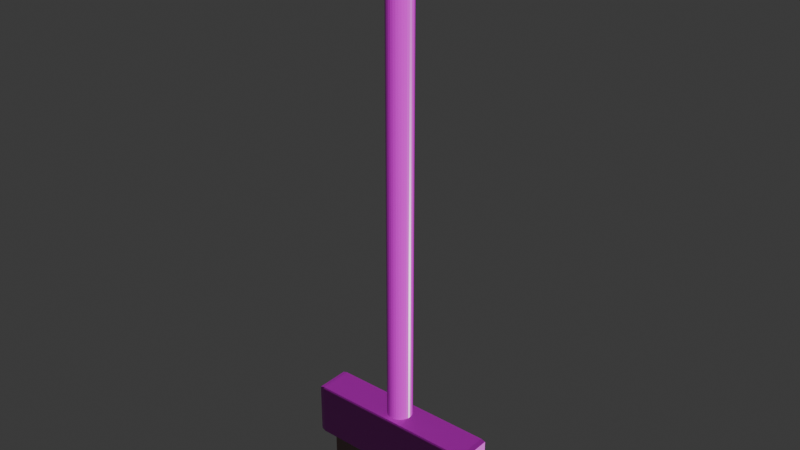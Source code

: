 # Source: broom.blend  (saved by Blender 4.3.34; exported with 4.5.12 LTS)
import bpy
from mathutils import Matrix  # noqa: F401  (used for matrix-valued properties, if any)

bpy.ops.wm.read_factory_settings(use_empty=True)
scene = bpy.context.scene
scene.name = 'Scene'

# ---- collections
col_collection = bpy.data.collections.new('Collection'); scene.collection.children.link(col_collection)

# ---- images (referenced by path relative to the original .blend; pixels are not part of the script)
import os
ASSET_DIR = os.environ.get("B2B_ASSET_DIR", "")  # directory of the original .blend (textures are referenced by path, not embedded)
HERE = os.path.dirname(os.path.abspath(__file__))  # packed textures are extracted next to this script under _unpacked/

def load_image(name, relpath, width, height, colorspace="sRGB"):
    """Load a texture the original file referenced (path relative to the .blend, or extracted next to this script)."""
    p = next((c for c in (os.path.join(HERE, relpath), os.path.join(ASSET_DIR, relpath)) if relpath and os.path.exists(c)), "")
    if p:
        img = bpy.data.images.load(p, check_existing=True)
        img.name = name
    else:  # same state as the original file: an image datablock whose file is absent (Cycles renders it pink)
        img = bpy.data.images.new(name, width, height)
        img.source = "FILE"
        img.filepath = "//" + (relpath or name)
    img.colorspace_settings.name = colorspace
    return img
img_finewood_27_height_1k_png = load_image('finewood_27_height-1K.png', 'finewood_27_height-1K.png', 1024, 1024, 'Non-Color')
img_finewood_27_basecolor_1k_png = load_image('finewood_27_basecolor-1K.png', 'finewood_27_basecolor-1K.png', 1024, 1024, 'sRGB')
img_finewood_27_roughness_1k_png = load_image('finewood_27_roughness-1K.png', 'finewood_27_roughness-1K.png', 1024, 1024, 'Non-Color')
img_finewood_27_normal_1k_png = load_image('finewood_27_normal-1K.png', 'finewood_27_normal-1K.png', 1024, 1024, 'Non-Color')

# ---- materials (node trees are filled in below, after node groups)
mat_wood = bpy.data.materials.new('wood')
mat_wood.diffuse_color = (0.8001, 0.3833, 0.1859, 1.0)
mat_brush = bpy.data.materials.new('brush')
mat_brush.diffuse_color = (0.8001, 0.09899, 0.07742, 1.0)

# ---- material node trees
mat_wood.use_nodes = True; mat_wood.node_tree.nodes.clear()
_N = mat_wood.node_tree.nodes; _L = mat_wood.node_tree.links
n0 = _N.new('ShaderNodeBsdfPrincipled'); n0.name = 'Principled BSDF'; n0.location = (10, 300)
n1 = _N.new('ShaderNodeOutputMaterial'); n1.name = 'Material Output'; n1.location = (300, 300)
n2 = _N.new('ShaderNodeTexImage'); n2.name = 'Image Texture'; n2.location = (86, -600)
n2.label = 'Displacement'
n2.image = img_finewood_27_height_1k_png
n3 = _N.new('ShaderNodeDisplacement'); n3.name = 'Displacement'; n3.location = (110, -400)
n3.inputs[2].default_value = 1.0
n4 = _N.new('ShaderNodeTexImage'); n4.name = 'Image Texture.001'; n4.location = (86, -40)
n4.label = 'Base Color'
n4.image = img_finewood_27_basecolor_1k_png
n5 = _N.new('ShaderNodeTexImage'); n5.name = 'Image Texture.002'; n5.location = (86, -320)
n5.label = 'Roughness'
n5.image = img_finewood_27_roughness_1k_png
n6 = _N.new('ShaderNodeTexImage'); n6.name = 'Image Texture.003'; n6.location = (86, -880)
n6.label = 'Normal'
n6.image = img_finewood_27_normal_1k_png
n7 = _N.new('ShaderNodeNormalMap'); n7.name = 'Normal Map'; n7.location = (-240, -340)
n8 = _N.new('ShaderNodeMapping'); n8.name = 'Mapping'; n8.location = (230, -40)
n8.inputs[3].default_value = (10.0, 10.0, 1.0)
n9 = _N.new('NodeReroute'); n9.name = 'Reroute'; n9.location = (36, -596)
n9.width = 16
n9.socket_idname = 'NodeSocketVector'
n10 = _N.new('ShaderNodeTexCoord'); n10.name = 'Texture Coordinate'; n10.location = (30, -40)
n11 = _N.new('NodeFrame'); n11.name = 'Frame'; n11.location = (-1270, 340)
n11.label = 'Mapping'
n11.width = 400
n12 = _N.new('NodeFrame'); n12.name = 'Frame.001'; n12.location = (-626, 540)
n12.label = 'Textures'
n12.width = 356
n2.parent = n12
n4.parent = n12
n5.parent = n12
n6.parent = n12
n8.parent = n11
n9.parent = n12
n10.parent = n11
_L.new(n0.outputs[0], n1.inputs[0])
_L.new(n2.outputs[0], n3.inputs[0])
_L.new(n3.outputs[0], n1.inputs[2])
_L.new(n4.outputs[0], n0.inputs[0])
_L.new(n5.outputs[0], n0.inputs[2])
_L.new(n6.outputs[0], n7.inputs[1])
_L.new(n7.outputs[0], n0.inputs[5])
_L.new(n9.outputs[0], n4.inputs[0])
_L.new(n9.outputs[0], n5.inputs[0])
_L.new(n9.outputs[0], n2.inputs[0])
_L.new(n9.outputs[0], n6.inputs[0])
_L.new(n8.outputs[0], n9.inputs[0])
_L.new(n10.outputs[2], n8.inputs[0])
n1.is_active_output = True
mat_brush.use_nodes = True; mat_brush.node_tree.nodes.clear()
_N = mat_brush.node_tree.nodes; _L = mat_brush.node_tree.links
n0 = _N.new('ShaderNodeBsdfPrincipled'); n0.name = 'Principled BSDF'; n0.location = (10, 300)
n0.inputs[0].default_value = (0.0109, 0.001758, 0.00164, 1.0)
n0.inputs[2].default_value = 0.7844
n1 = _N.new('ShaderNodeOutputMaterial'); n1.name = 'Material Output'; n1.location = (300, 300)
_L.new(n0.outputs[0], n1.inputs[0])
n1.is_active_output = True

# ---- world
world_world = bpy.data.worlds.new('World'); scene.world = world_world
world_world.use_nodes = True; world_world.node_tree.nodes.clear()
_N = world_world.node_tree.nodes; _L = world_world.node_tree.links
n0 = _N.new('ShaderNodeOutputWorld'); n0.name = 'World Output'; n0.location = (300, 300)
n1 = _N.new('ShaderNodeBackground'); n1.name = 'Background'; n1.location = (10, 300)
n1.inputs[0].default_value = (0.05088, 0.05088, 0.05088, 1.0)
_L.new(n1.outputs[0], n0.inputs[0])
n0.is_active_output = True
world_world.color = (0.05088, 0.05088, 0.05088)
world_world.sun_shadow_jitter_overblur = 0.0

# ---- meshes
me_cube_001 = bpy.data.meshes.new('Cube.001')
me_cube_001.from_pydata([(-0.2024, -0.04048, -0.075), (-0.2024, 0.04048, -0.075), (0.2024, -0.04048, -0.075), (0.2024, 0.04048, -0.075), (-0.2024, 0.04048, -0.164), (-0.2024, -0.04048, -0.164), (0.2024, 0.04048, -0.164), (0.2024, -0.04048, -0.164), (-0.2372, -0.05, 0.07117), (-0.2372, -0.04745, 0.075), (-0.25, -0.04745, 0.07117), (-0.2372, 0.04745, 0.075), (-0.2372, 0.05, 0.07117), (-0.25, 0.04745, 0.07117), (0.2372, -0.04745, 0.075), (0.2372, -0.05, 0.07117), (0.25, -0.04745, 0.07117), (0.2372, 0.04745, 0.075), (0.25, 0.04745, 0.07117), (0.2372, 0.05, 0.07117), (-0.25, 0.04745, -0.07117), (-0.2372, 0.05, -0.075), (-0.2372, -0.05, -0.075), (-0.25, -0.04745, -0.07117), (0.25, 0.04745, -0.07117), (0.2372, 0.05, -0.075), (0.25, -0.04745, -0.07117), (0.2372, -0.05, -0.075), (0.0, 0.035, 0.05358), (0.006828, 0.03433, 0.05358), (0.01339, 0.03234, 0.05358), (0.01944, 0.0291, 0.05358), (0.02475, 0.02475, 0.05358), (0.0291, 0.01944, 0.05358), (0.03234, 0.01339, 0.05358), (0.03433, 0.006828, 0.05358), (0.035, 0.0, 0.05358), (0.03433, -0.006828, 0.05358), (0.03234, -0.01339, 0.05358), (0.0291, -0.01944, 0.05358), (0.02475, -0.02475, 0.05358), (0.01944, -0.0291, 0.05358), (0.01339, -0.03234, 0.05358), (0.006828, -0.03433, 0.05358), (0.0, -0.035, 0.05358), (-0.006828, -0.03433, 0.05358), (-0.01339, -0.03234, 0.05358), (-0.01944, -0.0291, 0.05358), (-0.02475, -0.02475, 0.05358), (-0.0291, -0.01944, 0.05358), (-0.03234, -0.01339, 0.05358), (-0.03433, -0.006828, 0.05358), (-0.035, 0.0, 0.05358), (-0.03433, 0.006828, 0.05358), (-0.03234, 0.01339, 0.05358), (-0.0291, 0.01944, 0.05358), (-0.02475, 0.02475, 0.05358), (-0.01944, 0.0291, 0.05358), (-0.01339, 0.03234, 0.05358), (-0.006828, 0.03433, 0.05358), (0.0, 0.0274, 1.454), (0.0, 0.035, 1.302), (0.005345, 0.02687, 1.454), (0.006828, 0.03433, 1.302), (0.01048, 0.02531, 1.454), (0.01339, 0.03234, 1.302), (0.01522, 0.02278, 1.454), (0.01944, 0.0291, 1.302), (0.01937, 0.01937, 1.454), (0.02475, 0.02475, 1.302), (0.02278, 0.01522, 1.454), (0.0291, 0.01944, 1.302), (0.02531, 0.01048, 1.454), (0.03234, 0.01339, 1.302), (0.02687, 0.005345, 1.454), (0.03433, 0.006828, 1.302), (0.0274, 0.0, 1.454), (0.035, 0.0, 1.302), (0.02687, -0.005345, 1.454), (0.03433, -0.006828, 1.302), (0.02531, -0.01048, 1.454), (0.03234, -0.01339, 1.302), (0.02278, -0.01522, 1.454), (0.0291, -0.01944, 1.302), (0.01937, -0.01937, 1.454), (0.02475, -0.02475, 1.302), (0.01522, -0.02278, 1.454), (0.01944, -0.0291, 1.302), (0.01048, -0.02531, 1.454), (0.01339, -0.03234, 1.302), (0.005345, -0.02687, 1.454), (0.006828, -0.03433, 1.302), (0.0, -0.0274, 1.454), (0.0, -0.035, 1.302), (-0.005345, -0.02687, 1.454), (-0.006828, -0.03433, 1.302), (-0.01048, -0.02531, 1.454), (-0.01339, -0.03234, 1.302), (-0.01522, -0.02278, 1.454), (-0.01944, -0.0291, 1.302), (-0.01937, -0.01937, 1.454), (-0.02475, -0.02475, 1.302), (-0.02278, -0.01522, 1.454), (-0.0291, -0.01944, 1.302), (-0.02531, -0.01048, 1.454), (-0.03234, -0.01339, 1.302), (-0.02687, -0.005345, 1.454), (-0.03433, -0.006828, 1.302), (-0.0274, 0.0, 1.454), (-0.035, 0.0, 1.302), (-0.02687, 0.005345, 1.454), (-0.03433, 0.006828, 1.302), (-0.02531, 0.01048, 1.454), (-0.03234, 0.01339, 1.302), (-0.02278, 0.01522, 1.454), (-0.0291, 0.01944, 1.302), (-0.01937, 0.01937, 1.454), (-0.02475, 0.02475, 1.302), (-0.01522, 0.02278, 1.454), (-0.01944, 0.0291, 1.302), (-0.01048, 0.02531, 1.454), (-0.01339, 0.03234, 1.302), (-0.005345, 0.02687, 1.454), (-0.006828, 0.03433, 1.302)], [], [(17, 11, 9, 14), (24, 18, 16, 26), (1, 0, 22, 21), (23, 10, 13, 20), (3, 2, 7, 6), (21, 12, 19, 25), (3, 1, 21, 25), (0, 2, 27, 22), (2, 3, 25, 27), (4, 6, 7, 5), (0, 1, 4, 5), (2, 0, 5, 7), (1, 3, 6, 4), (8, 9, 10), (11, 12, 13), (14, 15, 16), (17, 18, 19), (21, 22, 23, 20), (22, 8, 10, 23), (9, 11, 13, 10), (12, 21, 20, 13), (11, 17, 19, 12), (18, 24, 25, 19), (27, 25, 24, 26), (17, 14, 16, 18), (15, 27, 26, 16), (14, 9, 8, 15), (27, 15, 8, 22), (59, 123, 61, 28), (30, 65, 67, 31), (31, 67, 69, 32), (32, 69, 71, 33), (33, 71, 73, 34), (34, 73, 75, 35), (35, 75, 77, 36), (36, 77, 79, 37), (37, 79, 81, 38), (38, 81, 83, 39), (39, 83, 85, 40), (40, 85, 87, 41), (41, 87, 89, 42), (42, 89, 91, 43), (43, 91, 93, 44), (44, 93, 95, 45), (45, 95, 97, 46), (46, 97, 99, 47), (47, 99, 101, 48), (48, 101, 103, 49), (49, 103, 105, 50), (50, 105, 107, 51), (51, 107, 109, 52), (52, 109, 111, 53), (53, 111, 113, 54), (54, 113, 115, 55), (55, 115, 117, 56), (56, 117, 119, 57), (57, 119, 121, 58), (58, 121, 123, 59), (28, 61, 63, 29), (29, 63, 65, 30), (28, 29, 30, 31, 32, 33, 34, 35, 36, 37, 38, 39, 40, 41, 42, 43, 44, 45, 46, 47, 48, 49, 50, 51, 52, 53, 54, 55, 56, 57, 58, 59), (63, 61, 60, 62), (65, 63, 62, 64), (67, 65, 64, 66), (69, 67, 66, 68), (71, 69, 68, 70), (73, 71, 70, 72), (75, 73, 72, 74), (77, 75, 74, 76), (79, 77, 76, 78), (81, 79, 78, 80), (83, 81, 80, 82), (85, 83, 82, 84), (87, 85, 84, 86), (89, 87, 86, 88), (91, 89, 88, 90), (93, 91, 90, 92), (95, 93, 92, 94), (97, 95, 94, 96), (99, 97, 96, 98), (101, 99, 98, 100), (103, 101, 100, 102), (105, 103, 102, 104), (107, 105, 104, 106), (109, 107, 106, 108), (111, 109, 108, 110), (113, 111, 110, 112), (115, 113, 112, 114), (117, 115, 114, 116), (119, 117, 116, 118), (121, 119, 118, 120), (123, 121, 120, 122), (61, 123, 122, 60), (62, 60, 122, 120, 118, 116, 114, 112, 110, 108, 106, 104, 102, 100, 98, 96, 94, 92, 90, 88, 86, 84, 82, 80, 78, 76, 74, 72, 70, 68, 66, 64)])
me_cube_001.polygons.foreach_set('material_index', [0, 0, 0, 0, 1, 0, 0, 0, 0, 1, 1, 1, 1, 0, 0, 0, 0, 0, 0, 0, 0, 0, 0, 0, 0, 0, 0, 0, 0, 0, 0, 0, 0, 0, 0, 0, 0, 0, 0, 0, 0, 0, 0, 0, 0, 0, 0, 0, 0, 0, 0, 0, 0, 0, 0, 0, 0, 0, 0, 0, 0, 0, 0, 0, 0, 0, 0, 0, 0, 0, 0, 0, 0, 0, 0, 0, 0, 0, 0, 0, 0, 0, 0, 0, 0, 0, 0, 0, 0, 0, 0, 0, 0, 0])
_uv = me_cube_001.uv_layers.new(name='UVMap')
_uv.uv.foreach_set('vector', [0.4235, 0.3662, 0.4235, 0.7052, 0.3557, 0.7052, 0.3557, 0.3662, 0.4272, 0.969, 0.4272, 0.8673, 0.4949, 0.8673, 0.4949, 0.969, 0.4204, 0.03401, 0.3625, 0.03401, 0.3557, 0.009114, 0.4272, 0.009114, 0.4949, 0.1016, 0.4949, 0.0, 0.5627, 0.0, 0.5627, 0.1016, 0.4949, 0.1016, 0.5528, 0.1016, 0.5528, 0.1652, 0.4949, 0.1652, 0.1072, 0.348, 0.002769, 0.348, 0.002769, 0.009114, 0.1072, 0.009114, 0.4204, 0.3231, 0.4204, 0.03401, 0.4272, 0.009114, 0.4272, 0.348, 0.3625, 0.03401, 0.3625, 0.3231, 0.3557, 0.348, 0.3557, 0.009114, 0.3625, 0.3231, 0.4204, 0.3231, 0.4272, 0.348, 0.3557, 0.348, 0.485, 0.5782, 0.485, 0.8673, 0.4272, 0.8673, 0.4272, 0.5782, 0.4949, 0.1652, 0.5528, 0.1652, 0.5528, 0.2287, 0.4949, 0.2287, 0.4272, 0.2891, 0.4272, 3.191e-10, 0.4907, 5.115e-09, 0.4907, 0.2891, 0.4272, 0.5782, 0.4272, 0.2891, 0.4907, 0.2891, 0.4907, 0.5782, 0.1099, 0.009114, 0.1072, 0.009114, 0.1099, -2.347e-09, 3.338e-10, 0.348, 0.002769, 0.348, 0.002734, 0.3571, 0.1072, 0.348, 0.1099, 0.348, 0.1099, 0.3571, 2.592e-08, 0.009114, 0.002734, 2.064e-10, 0.002769, 0.009114, 0.4272, 0.009114, 0.3557, 0.009114, 0.3576, -4.936e-09, 0.4253, 1.814e-10, 0.2143, 0.009114, 0.1099, 0.009114, 0.1099, -2.347e-09, 0.2115, 5.327e-09, 0.3557, 0.7052, 0.4235, 0.7052, 0.4235, 0.7143, 0.3557, 0.7143, 0.002769, 0.348, 0.1072, 0.348, 0.1044, 0.3571, 0.002734, 0.3571, 3.338e-10, 0.348, 2.592e-08, 0.009114, 0.002769, 0.009114, 0.002769, 0.348, 0.002734, 2.064e-10, 0.1044, 7.881e-09, 0.1072, 0.009114, 0.002769, 0.009114, 0.3557, 0.348, 0.4272, 0.348, 0.4253, 0.3571, 0.3576, 0.3571, 0.4235, 0.3662, 0.3557, 0.3662, 0.3557, 0.3571, 0.4235, 0.3571, 0.1099, 0.348, 0.2143, 0.348, 0.2115, 0.3571, 0.1099, 0.3571, 0.1072, 0.348, 0.1072, 0.009114, 0.1099, 0.009114, 0.1099, 0.348, 0.2143, 0.348, 0.1099, 0.348, 0.1099, 0.009114, 0.2143, 0.009114, 0.2271, 1.0, 0.2271, 0.1083, 0.232, 0.1083, 0.232, 1.0, 0.2416, 1.0, 0.2416, 0.1083, 0.2459, 0.1082, 0.2459, 0.9999, 0.2459, 0.9999, 0.2459, 0.1082, 0.2497, 0.1082, 0.2497, 0.9999, 0.285, 0.9998, 0.285, 0.1082, 0.2888, 0.1082, 0.2888, 0.9999, 0.2888, 0.9999, 0.2888, 0.1082, 0.2931, 0.1083, 0.2931, 0.9999, 0.2931, 0.9999, 0.2931, 0.1083, 0.2978, 0.1083, 0.2978, 1.0, 0.2978, 1.0, 0.2978, 0.1083, 0.3027, 0.1083, 0.3027, 1.0, 0.3027, 1.0, 0.3027, 0.1083, 0.3076, 0.1083, 0.3076, 1.0, 0.3076, 1.0, 0.3076, 0.1083, 0.3123, 0.1083, 0.3123, 0.9999, 0.3123, 0.9999, 0.3123, 0.1083, 0.3166, 0.1082, 0.3166, 0.9999, 0.3166, 0.9999, 0.3166, 0.1082, 0.3204, 0.1082, 0.3204, 0.9998, 0.2497, 0.9999, 0.2497, 0.1082, 0.2535, 0.1082, 0.2535, 0.9999, 0.2535, 0.9999, 0.2535, 0.1082, 0.2578, 0.1083, 0.2578, 1.0, 0.2578, 1.0, 0.2578, 0.1083, 0.2625, 0.1083, 0.2625, 1.0, 0.2625, 1.0, 0.2625, 0.1083, 0.2673, 0.1083, 0.2673, 1.0, 0.2673, 1.0, 0.2673, 0.1083, 0.2722, 0.1083, 0.2722, 1.0, 0.2722, 1.0, 0.2722, 0.1083, 0.2769, 0.1083, 0.2769, 1.0, 0.2769, 1.0, 0.2769, 0.1083, 0.2812, 0.1082, 0.2812, 0.9999, 0.2812, 0.9999, 0.2812, 0.1082, 0.285, 0.1082, 0.285, 0.9999, 0.3204, 0.9998, 0.3204, 0.1082, 0.3242, 0.1082, 0.3242, 0.9999, 0.3242, 0.9999, 0.3242, 0.1082, 0.3285, 0.1083, 0.3285, 0.9999, 0.3285, 0.9999, 0.3285, 0.1083, 0.3332, 0.1083, 0.3332, 1.0, 0.3332, 1.0, 0.3332, 0.1083, 0.3381, 0.1083, 0.3381, 1.0, 0.3381, 1.0, 0.3381, 0.1083, 0.3429, 0.1083, 0.3429, 1.0, 0.3429, 1.0, 0.3429, 0.1083, 0.3476, 0.1083, 0.3476, 0.9999, 0.3476, 0.9999, 0.3476, 0.1083, 0.3519, 0.1082, 0.3519, 0.9999, 0.3519, 0.9999, 0.3519, 0.1082, 0.3557, 0.1082, 0.3557, 0.9998, 0.2143, 0.9999, 0.2143, 0.1082, 0.2181, 0.1082, 0.2181, 0.9999, 0.2181, 0.9999, 0.2181, 0.1082, 0.2224, 0.1083, 0.2224, 1.0, 0.2224, 1.0, 0.2224, 0.1083, 0.2271, 0.1083, 0.2271, 1.0, 0.232, 1.0, 0.232, 0.1083, 0.2369, 0.1083, 0.2369, 1.0, 0.2369, 1.0, 0.2369, 0.1083, 0.2416, 0.1083, 0.2416, 1.0, 0.4959, 0.2608, 0.4949, 0.256, 0.4949, 0.2511, 0.4959, 0.2463, 0.4978, 0.2418, 0.5005, 0.2377, 0.504, 0.2342, 0.508, 0.2315, 0.5126, 0.2296, 0.5174, 0.2287, 0.5223, 0.2287, 0.5271, 0.2296, 0.5316, 0.2315, 0.5357, 0.2342, 0.5391, 0.2377, 0.5419, 0.2418, 0.5437, 0.2463, 0.5447, 0.2511, 0.5447, 0.256, 0.5437, 0.2608, 0.5419, 0.2654, 0.5391, 0.2694, 0.5357, 0.2729, 0.5316, 0.2756, 0.5271, 0.2775, 0.5223, 0.2784, 0.5174, 0.2784, 0.5126, 0.2775, 0.508, 0.2756, 0.504, 0.2729, 0.5005, 0.2694, 0.4978, 0.2654, 0.2369, 0.1083, 0.232, 0.1083, 0.232, 0.0001122, 0.2358, 0.0001049, 0.2416, 0.1083, 0.2369, 0.1083, 0.2358, 0.0001049, 0.2395, 8.31e-05, 0.2459, 0.1082, 0.2416, 0.1083, 0.2395, 8.31e-05, 0.2429, 4.768e-05, 0.2497, 0.1082, 0.2459, 0.1082, 0.2429, 4.768e-05, 0.2458, 0.0, 0.2888, 0.1082, 0.285, 0.1082, 0.2889, 0.0, 0.2918, 5.466e-05, 0.2931, 0.1083, 0.2888, 0.1082, 0.2918, 5.466e-05, 0.2952, 9.528e-05, 0.2978, 0.1083, 0.2931, 0.1083, 0.2952, 9.528e-05, 0.2989, 0.0001203, 0.3027, 0.1083, 0.2978, 0.1083, 0.2989, 0.0001203, 0.3027, 0.0001288, 0.3076, 0.1083, 0.3027, 0.1083, 0.3027, 0.0001288, 0.3065, 0.0001203, 0.3123, 0.1083, 0.3076, 0.1083, 0.3065, 0.0001203, 0.3102, 9.528e-05, 0.3166, 0.1082, 0.3123, 0.1083, 0.3102, 9.528e-05, 0.3136, 5.466e-05, 0.3204, 0.1082, 0.3166, 0.1082, 0.3136, 5.466e-05, 0.3165, 0.0, 0.2535, 0.1082, 0.2497, 0.1082, 0.2535, 0.0, 0.2565, 4.768e-05, 0.2578, 0.1083, 0.2535, 0.1082, 0.2565, 4.768e-05, 0.2599, 8.31e-05, 0.2625, 0.1083, 0.2578, 0.1083, 0.2599, 8.31e-05, 0.2635, 0.0001049, 0.2673, 0.1083, 0.2625, 0.1083, 0.2635, 0.0001049, 0.2673, 0.0001122, 0.2722, 0.1083, 0.2673, 0.1083, 0.2673, 0.0001122, 0.2712, 0.0001049, 0.2769, 0.1083, 0.2722, 0.1083, 0.2712, 0.0001049, 0.2748, 8.31e-05, 0.2812, 0.1082, 0.2769, 0.1083, 0.2748, 8.31e-05, 0.2782, 4.768e-05, 0.285, 0.1082, 0.2812, 0.1082, 0.2782, 4.768e-05, 0.2812, 0.0, 0.3242, 0.1082, 0.3204, 0.1082, 0.3242, 0.0, 0.3272, 5.466e-05, 0.3285, 0.1083, 0.3242, 0.1082, 0.3272, 5.466e-05, 0.3306, 9.528e-05, 0.3332, 0.1083, 0.3285, 0.1083, 0.3306, 9.528e-05, 0.3342, 0.0001203, 0.3381, 0.1083, 0.3332, 0.1083, 0.3342, 0.0001203, 0.3381, 0.0001288, 0.3429, 0.1083, 0.3381, 0.1083, 0.3381, 0.0001288, 0.3419, 0.0001203, 0.3476, 0.1083, 0.3429, 0.1083, 0.3419, 0.0001203, 0.3455, 9.528e-05, 0.3519, 0.1082, 0.3476, 0.1083, 0.3455, 9.528e-05, 0.3489, 5.466e-05, 0.3557, 0.1082, 0.3519, 0.1082, 0.3489, 5.466e-05, 0.3519, 0.0, 0.2181, 0.1082, 0.2143, 0.1082, 0.2182, 0.0, 0.2211, 4.768e-05, 0.2224, 0.1083, 0.2181, 0.1082, 0.2211, 4.768e-05, 0.2245, 8.31e-05, 0.2271, 0.1083, 0.2224, 0.1083, 0.2245, 8.31e-05, 0.2282, 0.0001049, 0.232, 0.1083, 0.2271, 0.1083, 0.2282, 0.0001049, 0.232, 0.0001122, 0.4972, 0.3071, 0.4957, 0.3036, 0.4949, 0.2998, 0.4949, 0.296, 0.4957, 0.2922, 0.4972, 0.2887, 0.4993, 0.2855, 0.502, 0.2828, 0.5052, 0.2807, 0.5087, 0.2792, 0.5125, 0.2784, 0.5163, 0.2784, 0.5201, 0.2792, 0.5236, 0.2807, 0.5268, 0.2828, 0.5295, 0.2855, 0.5317, 0.2887, 0.5331, 0.2922, 0.5339, 0.296, 0.5339, 0.2998, 0.5331, 0.3036, 0.5317, 0.3071, 0.5295, 0.3103, 0.5268, 0.313, 0.5236, 0.3152, 0.5201, 0.3166, 0.5163, 0.3174, 0.5125, 0.3174, 0.5087, 0.3166, 0.5052, 0.3152, 0.502, 0.313, 0.4993, 0.3103])
me_cube_001.materials.append(mat_wood)
me_cube_001.materials.append(mat_brush)
me_cube_001.update()

# ---- objects
ob_broom_rigid = bpy.data.objects.new('broom-rigid', me_cube_001)

# ---- transforms, parenting, visibility, modifiers, constraints
ob_broom_rigid.location = (0.0, 0.0, 0.0)

# ---- collection membership
col_collection.objects.link(ob_broom_rigid)

# ---- scene / render settings (as saved in the file)
scene.frame_start = 1; scene.frame_end = 250; scene.frame_set(1)
scene.render.engine = 'BLENDER_EEVEE_NEXT'
bpy.context.view_layer.update()

# ---- added for rendering (the .blend has no active camera and no usable light): camera, sun
cam_auto = bpy.data.cameras.new('AutoCamera')
cam_auto.lens = 50.0
cam_auto.sensor_width = 36.0
cam_auto.clip_end = 1000.0
ob_auto_camera = bpy.data.objects.new('AutoCamera', cam_auto)
scene.collection.objects.link(ob_auto_camera)
ob_auto_camera.location = (1.56919, -1.88302, 1.90016)
ob_auto_camera.rotation_euler = (1.09748, -7.21219e-08, 0.694738)
scene.camera = ob_auto_camera
light_auto_sun = bpy.data.lights.new('AutoSun', 'SUN')
light_auto_sun.energy = 3.0
light_auto_sun.angle = 0.0523599
ob_auto_sun = bpy.data.objects.new('AutoSun', light_auto_sun)
scene.collection.objects.link(ob_auto_sun)
ob_auto_sun.rotation_euler = (0.872665, 0.174533, 0.523599)
bpy.context.view_layer.update()
